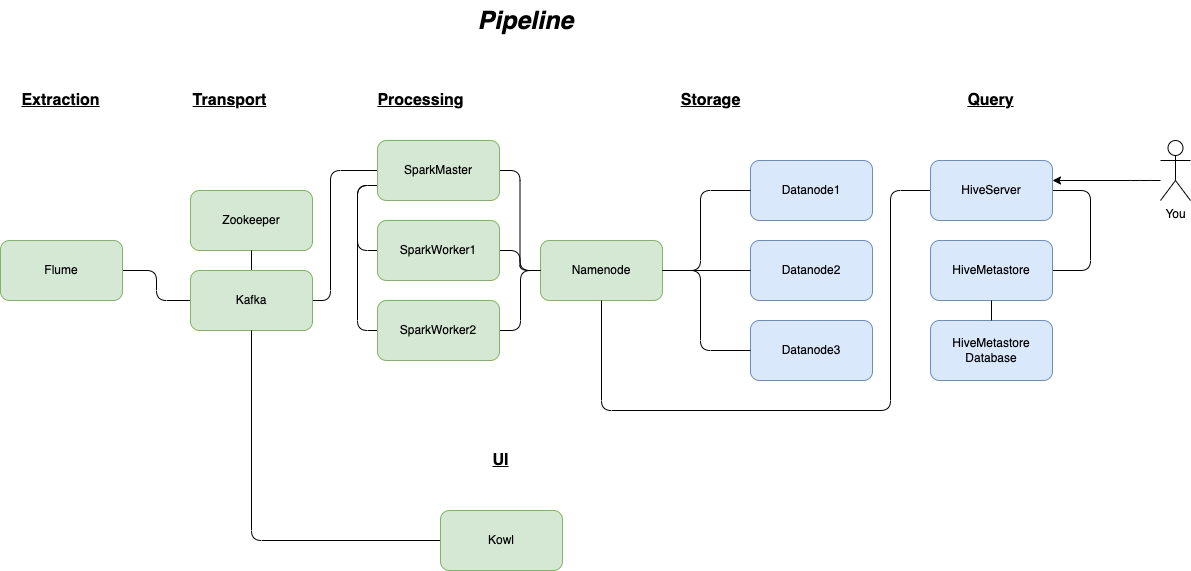

The diagram above was exported from draw.io. Its source (the exported page's mxGraphModel, read from the mxfile embedded in the PNG):
<mxGraphModel dx="2393" dy="2101" grid="1" gridSize="10" guides="1" tooltips="1" connect="1" arrows="1" fold="1" page="1" pageScale="1" pageWidth="827" pageHeight="1169" math="0" shadow="0">
  <root>
    <mxCell id="0" />
    <mxCell id="1" parent="0" />
    <mxCell id="2" style="edgeStyle=orthogonalEdgeStyle;rounded=1;orthogonalLoop=1;jettySize=auto;html=1;endArrow=none;endFill=0;" edge="1" source="3" target="32" parent="1">
      <mxGeometry relative="1" as="geometry">
        <Array as="points">
          <mxPoint x="260" y="2350" />
          <mxPoint x="260" y="2410" />
        </Array>
      </mxGeometry>
    </mxCell>
    <mxCell id="3" value="Namenode" style="rounded=1;whiteSpace=wrap;html=1;fillColor=#d5e8d4;strokeColor=#82b366;" vertex="1" parent="1">
      <mxGeometry x="280" y="2320" width="122" height="60" as="geometry" />
    </mxCell>
    <mxCell id="4" value="Datanode1" style="rounded=1;whiteSpace=wrap;html=1;fillColor=#dae8fc;strokeColor=#6c8ebf;" vertex="1" parent="1">
      <mxGeometry x="490" y="2240" width="122" height="60" as="geometry" />
    </mxCell>
    <mxCell id="5" value="Datanode2" style="rounded=1;whiteSpace=wrap;html=1;fillColor=#dae8fc;strokeColor=#6c8ebf;" vertex="1" parent="1">
      <mxGeometry x="490" y="2320" width="122" height="60" as="geometry" />
    </mxCell>
    <mxCell id="6" value="Datanode3" style="rounded=1;whiteSpace=wrap;html=1;fillColor=#dae8fc;strokeColor=#6c8ebf;" vertex="1" parent="1">
      <mxGeometry x="490" y="2400" width="122" height="60" as="geometry" />
    </mxCell>
    <mxCell id="7" style="edgeStyle=orthogonalEdgeStyle;rounded=1;orthogonalLoop=1;jettySize=auto;html=1;endArrow=none;endFill=0;" edge="1" source="3" target="4" parent="1">
      <mxGeometry relative="1" as="geometry">
        <Array as="points">
          <mxPoint x="440" y="2350" />
          <mxPoint x="440" y="2270" />
        </Array>
        <mxPoint x="440" y="2480" as="sourcePoint" />
      </mxGeometry>
    </mxCell>
    <mxCell id="8" style="edgeStyle=orthogonalEdgeStyle;rounded=1;orthogonalLoop=1;jettySize=auto;html=1;endArrow=none;endFill=0;" edge="1" source="3" target="5" parent="1">
      <mxGeometry relative="1" as="geometry">
        <Array as="points" />
        <mxPoint x="440" y="2480" as="sourcePoint" />
      </mxGeometry>
    </mxCell>
    <mxCell id="9" style="edgeStyle=orthogonalEdgeStyle;rounded=1;orthogonalLoop=1;jettySize=auto;html=1;endArrow=none;endFill=0;" edge="1" source="3" target="6" parent="1">
      <mxGeometry relative="1" as="geometry">
        <Array as="points">
          <mxPoint x="440" y="2350" />
          <mxPoint x="440" y="2430" />
        </Array>
        <mxPoint x="440" y="2480" as="sourcePoint" />
      </mxGeometry>
    </mxCell>
    <mxCell id="10" style="edgeStyle=orthogonalEdgeStyle;rounded=1;orthogonalLoop=1;jettySize=auto;html=1;endArrow=none;endFill=0;" edge="1" source="31" target="3" parent="1">
      <mxGeometry relative="1" as="geometry">
        <mxPoint x="222" y="2350" as="sourcePoint" />
      </mxGeometry>
    </mxCell>
    <mxCell id="11" style="edgeStyle=orthogonalEdgeStyle;rounded=1;orthogonalLoop=1;jettySize=auto;html=1;endArrow=none;endFill=0;exitX=0;exitY=0.5;exitDx=0;exitDy=0;" edge="1" source="34" target="3" parent="1">
      <mxGeometry relative="1" as="geometry">
        <Array as="points">
          <mxPoint x="630" y="2270" />
          <mxPoint x="630" y="2490" />
          <mxPoint x="341" y="2490" />
        </Array>
        <mxPoint x="731" y="2380" as="sourcePoint" />
      </mxGeometry>
    </mxCell>
    <mxCell id="12" value="Storage" style="text;html=1;align=center;verticalAlign=middle;resizable=0;points=[];autosize=1;strokeColor=none;fillColor=none;fontStyle=5;fontSize=16;" vertex="1" parent="1">
      <mxGeometry x="410" y="2170" width="80" height="20" as="geometry" />
    </mxCell>
    <mxCell id="13" value="Processing" style="text;html=1;align=center;verticalAlign=middle;resizable=0;points=[];autosize=1;strokeColor=none;fillColor=none;fontStyle=5;fontSize=16;" vertex="1" parent="1">
      <mxGeometry x="110" y="2170" width="100" height="20" as="geometry" />
    </mxCell>
    <mxCell id="14" value="Transport" style="text;html=1;align=center;verticalAlign=middle;resizable=0;points=[];autosize=1;strokeColor=none;fillColor=none;fontStyle=5;fontSize=16;" vertex="1" parent="1">
      <mxGeometry x="-76" y="2170" width="90" height="20" as="geometry" />
    </mxCell>
    <mxCell id="15" value="Extraction" style="text;html=1;align=center;verticalAlign=middle;resizable=0;points=[];autosize=1;strokeColor=none;fillColor=none;fontStyle=5;fontSize=16;" vertex="1" parent="1">
      <mxGeometry x="-245" y="2170" width="90" height="20" as="geometry" />
    </mxCell>
    <mxCell id="16" value="Query" style="text;html=1;align=center;verticalAlign=middle;resizable=0;points=[];autosize=1;strokeColor=none;fillColor=none;fontStyle=5;fontSize=16;" vertex="1" parent="1">
      <mxGeometry x="700" y="2170" width="60" height="20" as="geometry" />
    </mxCell>
    <mxCell id="17" value="Pipeline" style="text;html=1;align=center;verticalAlign=middle;resizable=0;points=[];autosize=1;strokeColor=none;fillColor=none;fontStyle=3;fontSize=25;" vertex="1" parent="1">
      <mxGeometry x="210" y="2080" width="110" height="40" as="geometry" />
    </mxCell>
    <mxCell id="18" style="edgeStyle=orthogonalEdgeStyle;rounded=1;orthogonalLoop=1;jettySize=auto;html=1;endArrow=none;endFill=0;" edge="1" source="19" target="23" parent="1">
      <mxGeometry relative="1" as="geometry">
        <mxPoint x="-199" y="2480" as="targetPoint" />
        <Array as="points">
          <mxPoint x="-104" y="2350" />
          <mxPoint x="-104" y="2380" />
        </Array>
      </mxGeometry>
    </mxCell>
    <mxCell id="19" value="Flume" style="rounded=1;whiteSpace=wrap;html=1;fillColor=#d5e8d4;strokeColor=#82b366;" vertex="1" parent="1">
      <mxGeometry x="-260" y="2320" width="122" height="60" as="geometry" />
    </mxCell>
    <mxCell id="20" value="Zookeeper" style="rounded=1;whiteSpace=wrap;html=1;fillColor=#d5e8d4;strokeColor=#82b366;" vertex="1" parent="1">
      <mxGeometry x="-70" y="2270" width="122" height="60" as="geometry" />
    </mxCell>
    <mxCell id="21" style="edgeStyle=orthogonalEdgeStyle;rounded=1;orthogonalLoop=1;jettySize=auto;html=1;endArrow=none;endFill=0;entryX=0;entryY=0.5;entryDx=0;entryDy=0;" edge="1" source="23" target="30" parent="1">
      <mxGeometry relative="1" as="geometry">
        <mxPoint x="100" y="2350" as="targetPoint" />
        <Array as="points">
          <mxPoint x="70" y="2380" />
          <mxPoint x="70" y="2250" />
        </Array>
      </mxGeometry>
    </mxCell>
    <mxCell id="22" style="edgeStyle=orthogonalEdgeStyle;rounded=1;orthogonalLoop=1;jettySize=auto;html=1;exitX=0.5;exitY=0;exitDx=0;exitDy=0;endArrow=none;endFill=0;" edge="1" source="23" target="20" parent="1">
      <mxGeometry relative="1" as="geometry" />
    </mxCell>
    <mxCell id="23" value="Kafka" style="rounded=1;whiteSpace=wrap;html=1;fillColor=#d5e8d4;strokeColor=#82b366;" vertex="1" parent="1">
      <mxGeometry x="-70" y="2350" width="122" height="60" as="geometry" />
    </mxCell>
    <mxCell id="24" style="edgeStyle=orthogonalEdgeStyle;rounded=1;orthogonalLoop=1;jettySize=auto;html=1;endArrow=none;endFill=0;" edge="1" source="25" target="23" parent="1">
      <mxGeometry relative="1" as="geometry" />
    </mxCell>
    <mxCell id="25" value="Kowl" style="rounded=1;whiteSpace=wrap;html=1;fillColor=#d5e8d4;strokeColor=#82b366;" vertex="1" parent="1">
      <mxGeometry x="180" y="2590" width="122" height="60" as="geometry" />
    </mxCell>
    <mxCell id="26" value="UI" style="text;html=1;align=center;verticalAlign=middle;resizable=0;points=[];autosize=1;strokeColor=none;fillColor=none;fontStyle=5;fontSize=16;" vertex="1" parent="1">
      <mxGeometry x="225" y="2530" width="30" height="20" as="geometry" />
    </mxCell>
    <mxCell id="27" style="edgeStyle=orthogonalEdgeStyle;rounded=1;orthogonalLoop=1;jettySize=auto;html=1;exitX=0;exitY=0.75;exitDx=0;exitDy=0;entryX=0;entryY=0.5;entryDx=0;entryDy=0;endArrow=none;endFill=0;" edge="1" source="30" target="31" parent="1">
      <mxGeometry relative="1" as="geometry" />
    </mxCell>
    <mxCell id="28" style="edgeStyle=orthogonalEdgeStyle;rounded=1;orthogonalLoop=1;jettySize=auto;html=1;exitX=0;exitY=0.75;exitDx=0;exitDy=0;entryX=0;entryY=0.5;entryDx=0;entryDy=0;endArrow=none;endFill=0;" edge="1" source="30" target="32" parent="1">
      <mxGeometry relative="1" as="geometry" />
    </mxCell>
    <mxCell id="29" style="edgeStyle=orthogonalEdgeStyle;rounded=1;orthogonalLoop=1;jettySize=auto;html=1;entryX=0;entryY=0.5;entryDx=0;entryDy=0;endArrow=none;endFill=0;" edge="1" source="30" target="3" parent="1">
      <mxGeometry relative="1" as="geometry" />
    </mxCell>
    <mxCell id="30" value="SparkMaster" style="rounded=1;whiteSpace=wrap;html=1;fillColor=#d5e8d4;strokeColor=#82b366;" vertex="1" parent="1">
      <mxGeometry x="117" y="2220" width="122" height="60" as="geometry" />
    </mxCell>
    <mxCell id="31" value="SparkWorker1" style="rounded=1;whiteSpace=wrap;html=1;fillColor=#d5e8d4;strokeColor=#82b366;" vertex="1" parent="1">
      <mxGeometry x="117" y="2300" width="122" height="60" as="geometry" />
    </mxCell>
    <mxCell id="32" value="SparkWorker2" style="rounded=1;whiteSpace=wrap;html=1;fillColor=#d5e8d4;strokeColor=#82b366;" vertex="1" parent="1">
      <mxGeometry x="117" y="2380" width="122" height="60" as="geometry" />
    </mxCell>
    <mxCell id="33" style="edgeStyle=orthogonalEdgeStyle;rounded=1;orthogonalLoop=1;jettySize=auto;html=1;endArrow=none;endFill=0;" edge="1" source="34" target="35" parent="1">
      <mxGeometry relative="1" as="geometry">
        <Array as="points">
          <mxPoint x="830" y="2270" />
          <mxPoint x="830" y="2350" />
        </Array>
      </mxGeometry>
    </mxCell>
    <mxCell id="34" value="HiveServer" style="rounded=1;whiteSpace=wrap;html=1;fillColor=#dae8fc;strokeColor=#6c8ebf;" vertex="1" parent="1">
      <mxGeometry x="670" y="2240" width="122" height="60" as="geometry" />
    </mxCell>
    <mxCell id="35" value="HiveMetastore" style="rounded=1;whiteSpace=wrap;html=1;fillColor=#dae8fc;strokeColor=#6c8ebf;" vertex="1" parent="1">
      <mxGeometry x="670" y="2320" width="122" height="60" as="geometry" />
    </mxCell>
    <mxCell id="36" value="HiveMetastore&lt;br&gt;Database" style="rounded=1;whiteSpace=wrap;html=1;fillColor=#dae8fc;strokeColor=#6c8ebf;" vertex="1" parent="1">
      <mxGeometry x="670" y="2400" width="122" height="60" as="geometry" />
    </mxCell>
    <mxCell id="37" style="edgeStyle=orthogonalEdgeStyle;rounded=0;orthogonalLoop=1;jettySize=auto;html=1;endArrow=none;endFill=0;" edge="1" source="35" target="36" parent="1">
      <mxGeometry relative="1" as="geometry">
        <mxPoint x="802" y="2280" as="sourcePoint" />
        <mxPoint x="802" y="2360" as="targetPoint" />
        <Array as="points">
          <mxPoint x="790" y="2420" />
          <mxPoint x="790" y="2420" />
        </Array>
      </mxGeometry>
    </mxCell>
    <mxCell id="38" style="edgeStyle=orthogonalEdgeStyle;rounded=1;orthogonalLoop=1;jettySize=auto;html=1;" edge="1" source="39" target="34" parent="1">
      <mxGeometry relative="1" as="geometry">
        <Array as="points">
          <mxPoint x="880" y="2260" />
          <mxPoint x="880" y="2260" />
        </Array>
      </mxGeometry>
    </mxCell>
    <mxCell id="39" value="You" style="shape=umlActor;verticalLabelPosition=bottom;verticalAlign=top;html=1;outlineConnect=0;" vertex="1" parent="1">
      <mxGeometry x="900" y="2220" width="30" height="60" as="geometry" />
    </mxCell>
  </root>
</mxGraphModel>